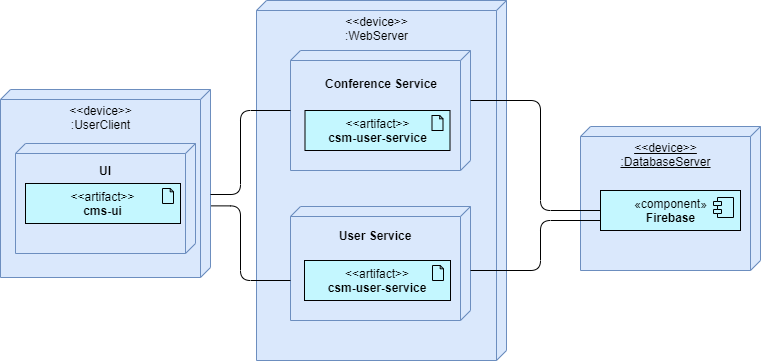

The diagram above was exported from draw.io. Its source (the exported page's mxGraphModel, read from the mxfile embedded in the PNG):
<mxGraphModel dx="782" dy="420" grid="1" gridSize="10" guides="1" tooltips="1" connect="1" arrows="1" fold="1" page="1" pageScale="1" pageWidth="850" pageHeight="1100" math="0" shadow="0">
  <root>
    <mxCell id="0" />
    <mxCell id="1" parent="0" />
    <mxCell id="HUKSggtct8iJP93X541z-34" value="" style="group" parent="1" vertex="1" connectable="0">
      <mxGeometry x="105" y="143" width="195" height="134" as="geometry" />
    </mxCell>
    <mxCell id="HUKSggtct8iJP93X541z-33" value="&amp;lt;&amp;lt;device&amp;gt;&amp;gt;&lt;br&gt;:UserClient" style="verticalAlign=top;align=center;spacingTop=8;spacingLeft=2;spacingRight=12;shape=cube;size=10;direction=south;fontStyle=0;html=1;fillColor=#dae8fc;strokeColor=#6c8ebf;" parent="HUKSggtct8iJP93X541z-34" vertex="1">
      <mxGeometry x="-15" y="-54" width="210" height="188" as="geometry" />
    </mxCell>
    <mxCell id="HUKSggtct8iJP93X541z-1" value="" style="verticalAlign=top;align=left;spacingTop=8;spacingLeft=2;spacingRight=12;shape=cube;size=10;direction=south;fontStyle=4;html=1;fillColor=#dae8fc;strokeColor=#6c8ebf;" parent="HUKSggtct8iJP93X541z-34" vertex="1">
      <mxGeometry width="180" height="110" as="geometry" />
    </mxCell>
    <mxCell id="HUKSggtct8iJP93X541z-2" value="UI" style="text;align=center;fontStyle=1;verticalAlign=middle;spacingLeft=3;spacingRight=3;strokeColor=none;rotatable=0;points=[[0,0.5],[1,0.5]];portConstraint=eastwest;" parent="HUKSggtct8iJP93X541z-34" vertex="1">
      <mxGeometry x="50" y="14" width="80" height="26" as="geometry" />
    </mxCell>
    <mxCell id="HUKSggtct8iJP93X541z-3" value="&amp;lt;&amp;lt;artifact&amp;gt;&amp;gt;&lt;br&gt;&lt;b&gt;cms-ui&lt;/b&gt;" style="html=1;outlineConnect=0;whiteSpace=wrap;fillColor=#C4F7FF;shape=mxgraph.archimate3.application;appType=artifact;archiType=square;" parent="HUKSggtct8iJP93X541z-34" vertex="1">
      <mxGeometry x="10" y="40" width="155" height="40" as="geometry" />
    </mxCell>
    <mxCell id="HUKSggtct8iJP93X541z-35" value="&amp;lt;&amp;lt;device&amp;gt;&amp;gt;&lt;br&gt;:WebServer" style="verticalAlign=top;align=center;spacingTop=8;spacingLeft=2;spacingRight=12;shape=cube;size=10;direction=south;fontStyle=0;html=1;fillColor=#dae8fc;strokeColor=#6c8ebf;" parent="1" vertex="1">
      <mxGeometry x="346" width="250" height="360" as="geometry" />
    </mxCell>
    <mxCell id="HUKSggtct8iJP93X541z-4" value="" style="verticalAlign=top;align=left;spacingTop=8;spacingLeft=2;spacingRight=12;shape=cube;size=10;direction=south;fontStyle=4;html=1;fillColor=#dae8fc;strokeColor=#6c8ebf;" parent="1" vertex="1">
      <mxGeometry x="380" y="50" width="180" height="120" as="geometry" />
    </mxCell>
    <mxCell id="HUKSggtct8iJP93X541z-5" value="" style="verticalAlign=top;align=left;spacingTop=8;spacingLeft=2;spacingRight=12;shape=cube;size=10;direction=south;fontStyle=4;html=1;fillColor=#dae8fc;strokeColor=#6c8ebf;" parent="1" vertex="1">
      <mxGeometry x="380" y="206" width="180" height="114" as="geometry" />
    </mxCell>
    <mxCell id="HUKSggtct8iJP93X541z-6" value="&amp;lt;&amp;lt;device&amp;gt;&amp;gt;&lt;br&gt;:DatabaseServer" style="verticalAlign=top;align=center;spacingTop=8;spacingLeft=2;spacingRight=12;shape=cube;size=10;direction=south;fontStyle=4;html=1;fillColor=#dae8fc;strokeColor=#6c8ebf;" parent="1" vertex="1">
      <mxGeometry x="670" y="126" width="180" height="144" as="geometry" />
    </mxCell>
    <mxCell id="HUKSggtct8iJP93X541z-7" value="User Service" style="text;align=center;fontStyle=1;verticalAlign=middle;spacingLeft=3;spacingRight=3;strokeColor=none;rotatable=0;points=[[0,0.5],[1,0.5]];portConstraint=eastwest;fillColor=none;" parent="1" vertex="1">
      <mxGeometry x="425" y="222" width="80" height="26" as="geometry" />
    </mxCell>
    <mxCell id="HUKSggtct8iJP93X541z-8" value="Conference Service&#10;" style="text;align=center;fontStyle=1;verticalAlign=middle;spacingLeft=3;spacingRight=3;strokeColor=none;rotatable=0;points=[[0,0.5],[1,0.5]];portConstraint=eastwest;fillColor=none;" parent="1" vertex="1">
      <mxGeometry x="406" y="80" width="130" height="20" as="geometry" />
    </mxCell>
    <mxCell id="HUKSggtct8iJP93X541z-10" value="&amp;lt;&amp;lt;artifact&amp;gt;&amp;gt;&lt;br&gt;&lt;b&gt;csm-user-service&lt;/b&gt;" style="html=1;outlineConnect=0;whiteSpace=wrap;fillColor=#C4F7FF;shape=mxgraph.archimate3.application;appType=artifact;archiType=square;" parent="1" vertex="1">
      <mxGeometry x="394.5" y="110" width="145" height="40" as="geometry" />
    </mxCell>
    <mxCell id="HUKSggtct8iJP93X541z-11" value="&amp;lt;&amp;lt;artifact&amp;gt;&amp;gt;&lt;br&gt;&lt;b&gt;csm-user-service&lt;/b&gt;" style="html=1;outlineConnect=0;whiteSpace=wrap;fillColor=#C4F7FF;shape=mxgraph.archimate3.application;appType=artifact;archiType=square;gradientColor=none;" parent="1" vertex="1">
      <mxGeometry x="394" y="260" width="146" height="40" as="geometry" />
    </mxCell>
    <mxCell id="HUKSggtct8iJP93X541z-16" value="«component»&lt;br&gt;&lt;b&gt;Firebase&lt;/b&gt;" style="html=1;dropTarget=0;fillColor=#C4F7FF;gradientColor=none;" parent="1" vertex="1">
      <mxGeometry x="690" y="190" width="140" height="40" as="geometry" />
    </mxCell>
    <mxCell id="HUKSggtct8iJP93X541z-17" value="" style="shape=component;jettyWidth=8;jettyHeight=4;fillColor=#C4F7FF;" parent="HUKSggtct8iJP93X541z-16" vertex="1">
      <mxGeometry x="1" width="20" height="20" relative="1" as="geometry">
        <mxPoint x="-27" y="7" as="offset" />
      </mxGeometry>
    </mxCell>
    <mxCell id="HUKSggtct8iJP93X541z-20" value="" style="endArrow=none;html=1;edgeStyle=orthogonalEdgeStyle;" parent="1" target="HUKSggtct8iJP93X541z-4" edge="1">
      <mxGeometry relative="1" as="geometry">
        <mxPoint x="300" y="194" as="sourcePoint" />
        <mxPoint x="320" y="320" as="targetPoint" />
        <Array as="points">
          <mxPoint x="300" y="194" />
          <mxPoint x="330" y="194" />
          <mxPoint x="330" y="110" />
        </Array>
      </mxGeometry>
    </mxCell>
    <mxCell id="HUKSggtct8iJP93X541z-21" value="" style="resizable=0;html=1;align=left;verticalAlign=bottom;labelBackgroundColor=#ffffff;fontSize=10;" parent="HUKSggtct8iJP93X541z-20" connectable="0" vertex="1">
      <mxGeometry x="-1" relative="1" as="geometry" />
    </mxCell>
    <mxCell id="HUKSggtct8iJP93X541z-22" value="" style="resizable=0;html=1;align=right;verticalAlign=bottom;labelBackgroundColor=#ffffff;fontSize=10;" parent="HUKSggtct8iJP93X541z-20" connectable="0" vertex="1">
      <mxGeometry x="1" relative="1" as="geometry" />
    </mxCell>
    <mxCell id="HUKSggtct8iJP93X541z-24" value="" style="endArrow=none;html=1;edgeStyle=orthogonalEdgeStyle;exitX=0.619;exitY=-0.003;exitDx=0;exitDy=0;exitPerimeter=0;" parent="1" source="HUKSggtct8iJP93X541z-33" target="HUKSggtct8iJP93X541z-5" edge="1">
      <mxGeometry relative="1" as="geometry">
        <mxPoint x="270" y="200" as="sourcePoint" />
        <mxPoint x="375" y="280" as="targetPoint" />
        <Array as="points">
          <mxPoint x="330" y="205" />
          <mxPoint x="330" y="280" />
        </Array>
      </mxGeometry>
    </mxCell>
    <mxCell id="HUKSggtct8iJP93X541z-25" value="" style="resizable=0;html=1;align=left;verticalAlign=bottom;labelBackgroundColor=#ffffff;fontSize=10;" parent="HUKSggtct8iJP93X541z-24" connectable="0" vertex="1">
      <mxGeometry x="-1" relative="1" as="geometry" />
    </mxCell>
    <mxCell id="HUKSggtct8iJP93X541z-26" value="" style="resizable=0;html=1;align=right;verticalAlign=bottom;labelBackgroundColor=#ffffff;fontSize=10;" parent="HUKSggtct8iJP93X541z-24" connectable="0" vertex="1">
      <mxGeometry x="1" relative="1" as="geometry" />
    </mxCell>
    <mxCell id="HUKSggtct8iJP93X541z-27" value="" style="endArrow=none;html=1;edgeStyle=orthogonalEdgeStyle;entryX=0;entryY=0.5;entryDx=0;entryDy=0;" parent="1" target="HUKSggtct8iJP93X541z-16" edge="1">
      <mxGeometry relative="1" as="geometry">
        <mxPoint x="560" y="100" as="sourcePoint" />
        <mxPoint x="720" y="100" as="targetPoint" />
        <Array as="points">
          <mxPoint x="630" y="100" />
          <mxPoint x="630" y="210" />
        </Array>
      </mxGeometry>
    </mxCell>
    <mxCell id="HUKSggtct8iJP93X541z-28" value="" style="resizable=0;html=1;align=left;verticalAlign=bottom;labelBackgroundColor=#ffffff;fontSize=10;" parent="HUKSggtct8iJP93X541z-27" connectable="0" vertex="1">
      <mxGeometry x="-1" relative="1" as="geometry" />
    </mxCell>
    <mxCell id="HUKSggtct8iJP93X541z-29" value="" style="resizable=0;html=1;align=right;verticalAlign=bottom;labelBackgroundColor=#ffffff;fontSize=10;" parent="HUKSggtct8iJP93X541z-27" connectable="0" vertex="1">
      <mxGeometry x="1" relative="1" as="geometry" />
    </mxCell>
    <mxCell id="HUKSggtct8iJP93X541z-30" value="" style="endArrow=none;html=1;edgeStyle=orthogonalEdgeStyle;entryX=0;entryY=0.75;entryDx=0;entryDy=0;" parent="1" target="HUKSggtct8iJP93X541z-16" edge="1">
      <mxGeometry relative="1" as="geometry">
        <mxPoint x="560" y="270" as="sourcePoint" />
        <mxPoint x="720" y="270" as="targetPoint" />
        <Array as="points">
          <mxPoint x="630" y="270" />
          <mxPoint x="630" y="220" />
        </Array>
      </mxGeometry>
    </mxCell>
    <mxCell id="HUKSggtct8iJP93X541z-31" value="" style="resizable=0;html=1;align=left;verticalAlign=bottom;labelBackgroundColor=#ffffff;fontSize=10;" parent="HUKSggtct8iJP93X541z-30" connectable="0" vertex="1">
      <mxGeometry x="-1" relative="1" as="geometry" />
    </mxCell>
    <mxCell id="HUKSggtct8iJP93X541z-32" value="" style="resizable=0;html=1;align=right;verticalAlign=bottom;labelBackgroundColor=#ffffff;fontSize=10;" parent="HUKSggtct8iJP93X541z-30" connectable="0" vertex="1">
      <mxGeometry x="1" relative="1" as="geometry" />
    </mxCell>
  </root>
</mxGraphModel>